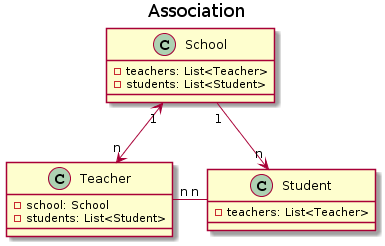

The diagram above was rendered by PlantUML. Its source (embedded in the PNG):
@startuml
title Association

class School {
  -teachers: List<Teacher>
  -students: List<Student>
}

class Student {
  -teachers: List<Teacher>
}

class Teacher {
  -school: School
  -students: List<Student>
}

School "1" --> "n" Student
School "1" <--> "n" Teacher
Teacher "n" -right- "n" Student
@enduml